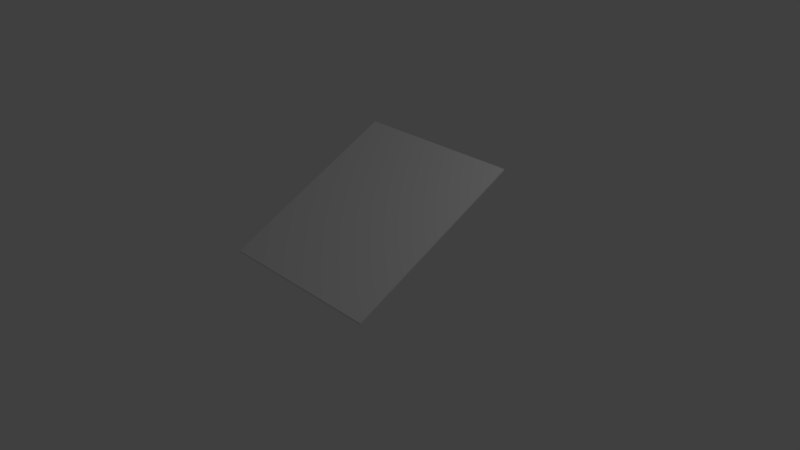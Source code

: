 # Source: simple_elev_ramp_line.blend  (saved by Blender 2.79.0; exported with 4.5.12 LTS)
import bpy
from mathutils import Matrix  # noqa: F401  (used for matrix-valued properties, if any)

bpy.ops.wm.read_factory_settings(use_empty=True)
scene = bpy.context.scene
scene.name = 'Scene'

# ---- collections
col_collection_1 = bpy.data.collections.new('Collection 1'); scene.collection.children.link(col_collection_1)

# ---- materials (node trees are filled in below, after node groups)
mat_material_002 = bpy.data.materials.new('Material.002')
mat_material_002.alpha_threshold = 0.0
mat_material_002.use_transparent_shadow = False
mat_material_002.preview_render_type = 'FLAT'
mat_material_002.specular_color = (0.5, 0.5, 0.5)
mat_material_002.roughness = 0.5

# ---- material node trees

# ---- world
world_world = bpy.data.worlds.new('World'); scene.world = world_world
world_world.color = (0.05088, 0.05088, 0.05088)
world_world.use_sun_shadow = False
world_world.sun_shadow_jitter_overblur = 0.0
world_world.cycles.sampling_method = 'MANUAL'

# ---- cameras
cam_camera = bpy.data.cameras.new('Camera')
cam_camera.clip_end = 100.0
cam_camera.lens = 35.0
cam_camera.sensor_width = 32.0
cam_camera.sensor_height = 18.0
cam_camera.ortho_scale = 7.314
cam_camera.dof.focus_distance = 0.0
cam_camera.dof.aperture_fstop = 128.0

# ---- lights
light_lamp = bpy.data.lights.new('Lamp', 'POINT')
light_lamp.transmission_factor = 0.0
light_lamp.cutoff_distance = 30.0
light_lamp.energy = 100.0
light_lamp.shadow_buffer_clip_start = 1.001
light_lamp.shadow_soft_size = 0.1
light_lamp.shadow_maximum_resolution = 0.006
light_lamp.use_absolute_resolution = True

# ---- meshes
me_cube_001 = bpy.data.meshes.new('Cube.001')
me_cube_001.from_pydata([(0.59, 0.59, -1.192e-07), (0.59, -0.59, 1.18), (-0.59, -0.59, 1.18), (-0.59, 0.59, -1.192e-07), (0.59, 0.59, 0.02), (0.59, -0.59, 1.2), (-0.59, -0.59, 1.2), (-0.59, 0.59, 0.02)], [], [(4, 0, 7), (0, 3, 7), (2, 6, 7), (2, 7, 3), (1, 5, 2), (5, 6, 2), (0, 4, 1), (4, 5, 1), (4, 7, 6), (4, 6, 5), (0, 1, 2), (0, 2, 3)])
_uv = me_cube_001.uv_layers.new(name='Cube-mesh-map-0')
_uv.uv.foreach_set('vector', [0.9998, 0.9922, 0.9999, 0.9903, -0.004214, 0.9901, 0.9999, 0.9903, 0.99, 0.9974, -0.004214, 0.9901, 1.638, 0.9609, 1.629, 0.9689, 1.629, 0.02981, 1.638, 0.9609, 1.629, 0.02981, 1.638, 0.02185, 0.8241, 0.03185, 0.8241, 0.02389, 1.625, 0.02981, 0.8241, 0.02389, 1.625, 0.02185, 1.625, 0.02981, 1.638, 0.02185, 1.648, 0.02981, 1.638, 0.9609, 1.648, 0.02981, 1.648, 0.9689, 1.638, 0.9609, 0.9998, 0.9922, -0.004214, 0.9901, -0.008704, 0.003496, 0.9998, 0.9922, -0.008704, 0.003496, 0.9925, -0.005494, 0.8424, 0.966, 0.8241, 0.03185, 1.625, 0.02981, 0.8424, 0.966, 1.625, 0.02981, 1.642, 0.9727])
me_cube_001.materials.append(mat_material_002)
me_cube_001.use_remesh_preserve_volume = False
me_cube_001.use_remesh_preserve_attributes = False
me_cube_001.use_mirror_vertex_groups = False
me_cube_001.update()

# ---- objects
ob_cube_001 = bpy.data.objects.new('Cube_001', me_cube_001)
ob_lamp = bpy.data.objects.new('Lamp', light_lamp)
ob_camera = bpy.data.objects.new('Camera', cam_camera)

# ---- transforms, parenting, visibility, modifiers, constraints
ob_cube_001.location = (2.98e-08, 0.0, 0.0)
ob_cube_001.rotation_euler = (0.0, -0.0, 3.142)
ob_cube_001.scale = (2.0, 2.0, 1.0)
ob_cube_001.lineart.crease_threshold = 0.0
ob_lamp.location = (4.076, 1.005, 5.904)
ob_lamp.rotation_euler = (0.6503, 0.05522, 1.866)
ob_lamp.lock_rotations_4d = False
ob_lamp.empty_display_type = 'ARROWS'
ob_lamp.color = (0.0, 0.0, 0.0, 0.0)
ob_lamp.lineart.crease_threshold = 0.0
ob_camera.location = (7.481, -6.508, 5.344)
ob_camera.rotation_euler = (1.109, 0.0, 0.8149)
ob_camera.lock_rotations_4d = False
ob_camera.empty_display_type = 'ARROWS'
ob_camera.color = (0.0, 0.0, 0.0, 0.0)
ob_camera.display_type = 'WIRE'
ob_camera.lineart.crease_threshold = 0.0

# ---- collection membership
col_collection_1.objects.link(ob_cube_001)
col_collection_1.objects.link(ob_lamp)
col_collection_1.objects.link(ob_camera)

# ---- scene / render settings (as saved in the file)
scene.camera = ob_camera
scene.frame_start = 1; scene.frame_end = 250; scene.frame_set(137)
scene.render.engine = 'BLENDER_EEVEE_NEXT'
scene.render.resolution_percentage = 50
scene.render.dither_intensity = 0.0
scene.cycles.use_denoising = False
scene.cycles.samples = 128
scene.cycles.sampling_pattern = 'TABULATED_SOBOL'
scene.cycles.use_adaptive_sampling = False
scene.cycles.use_light_tree = False
scene.cycles.blur_glossy = 0.0
scene.cycles.sample_clamp_indirect = 0.0
scene.view_settings.view_transform = 'Standard'
bpy.context.view_layer.update()
